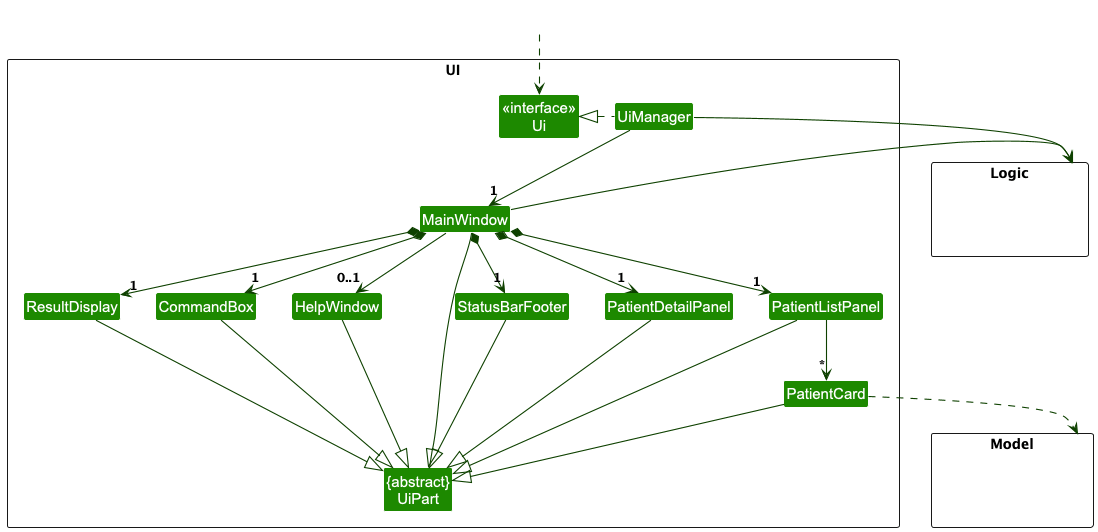

The diagram above was rendered by PlantUML. Its source (embedded in the PNG):
@startuml
!include style.puml
skinparam arrowThickness 1.1
skinparam arrowColor UI_COLOR_T4
skinparam classBackgroundColor UI_COLOR

package UI <<Rectangle>>{
Class "<<interface>>\nUi" as Ui
Class "{abstract}\nUiPart" as UiPart
Class UiManager
Class MainWindow
Class HelpWindow
Class ResultDisplay
Class PatientListPanel
Class PatientCard
Class StatusBarFooter
Class CommandBox
Class PatientDetailPanel
}

package Model <<Rectangle>> {
Class HiddenModel #FFFFFF
}

package Logic <<Rectangle>> {
Class HiddenLogic #FFFFFF
}

Class HiddenOutside #FFFFFF
HiddenOutside ..> Ui

UiManager .left.|> Ui
UiManager -down-> "1" MainWindow
MainWindow *-down->  "1" CommandBox
MainWindow *-down-> "1" ResultDisplay
MainWindow *-down-> "1" PatientListPanel
MainWindow *-down-> "1" StatusBarFooter
MainWindow --> "0..1" HelpWindow
MainWindow *-down-> "1" PatientDetailPanel

PatientListPanel -down-> "*" PatientCard

MainWindow -left-|> UiPart

ResultDisplay --|> UiPart
CommandBox --|> UiPart
PatientListPanel --|> UiPart
PatientCard --|> UiPart
StatusBarFooter --|> UiPart
HelpWindow --|> UiPart
PatientDetailPanel --|> UiPart

PatientCard ..> Model
UiManager -right-> Logic
MainWindow -right-> Logic

PatientDetailPanel -[hidden]left- PatientListPanel
PatientListPanel -[hidden]left- HelpWindow
HelpWindow -[hidden]left- CommandBox
CommandBox -[hidden]left- ResultDisplay
ResultDisplay -[hidden]left- StatusBarFooter

MainWindow -[hidden]-|> UiPart
@enduml